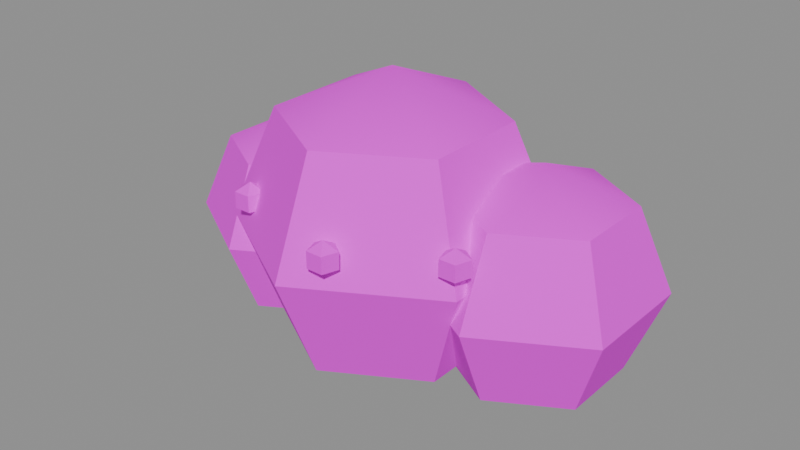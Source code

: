 # Source: PR_Nature_Cali.blend  (saved by Blender 5.2.45; exported with 4.5.12 LTS)
import bpy
from mathutils import Matrix  # noqa: F401  (used for matrix-valued properties, if any)

bpy.ops.wm.read_factory_settings(use_empty=True)
scene = bpy.context.scene
scene.name = 'Scene'

# ---- images (referenced by path relative to the original .blend; pixels are not part of the script)
import os
ASSET_DIR = os.environ.get("B2B_ASSET_DIR", "")  # directory of the original .blend (textures are referenced by path, not embedded)
HERE = os.path.dirname(os.path.abspath(__file__))  # packed textures are extracted next to this script under _unpacked/

def load_image(name, relpath, width, height, colorspace="sRGB"):
    """Load a texture the original file referenced (path relative to the .blend, or extracted next to this script)."""
    p = next((c for c in (os.path.join(HERE, relpath), os.path.join(ASSET_DIR, relpath)) if relpath and os.path.exists(c)), "")
    if p:
        img = bpy.data.images.load(p, check_existing=True)
        img.name = name
    else:  # same state as the original file: an image datablock whose file is absent (Cycles renders it pink)
        img = bpy.data.images.new(name, width, height)
        img.source = "FILE"
        img.filepath = "//" + (relpath or name)
    img.colorspace_settings.name = colorspace
    return img
img_t_palette_main = load_image('T_Palette_Main', 'T_Palette_Main.png', 1024, 1024, 'sRGB')

# ---- materials (node trees are filled in below, after node groups)
mat_m_palette = bpy.data.materials.new('M_Palette')

# ---- material node trees
mat_m_palette.use_nodes = True; mat_m_palette.node_tree.nodes.clear()
_N = mat_m_palette.node_tree.nodes; _L = mat_m_palette.node_tree.links
n0 = _N.new('ShaderNodeBsdfPrincipled'); n0.name = 'Principled BSDF'; n0.location = (-200, 100)
n0.inputs[2].default_value = 0.75
n0.inputs[10].default_value = 0.005
n0.inputs[13].default_value = 0.2
n1 = _N.new('ShaderNodeOutputMaterial'); n1.name = 'Material Output'; n1.location = (200, 100)
n2 = _N.new('ShaderNodeTexImage'); n2.name = 'Image Texture'; n2.location = (0, 0)
n2.image = img_t_palette_main
n2.interpolation = 'Closest'
_L.new(n0.outputs[0], n1.inputs[0])
_L.new(n2.outputs[0], n0.inputs[0])
n1.is_active_output = True

# ---- meshes
me_pr_nature_cali = bpy.data.meshes.new('PR_Nature_Cali')
me_pr_nature_cali.from_pydata([(0.0, 0.0, 0.756), (0.0, 0.297, 0.633), (0.0, 0.42, 0.336), (0.0, 0.297, 0.03902), (0.0, 0.0, -0.084), (0.2572, 0.1485, 0.633), (0.3637, 0.21, 0.336), (0.2572, 0.1485, 0.03902), (0.2572, -0.1485, 0.633), (0.3637, -0.21, 0.336), (0.2572, -0.1485, 0.03902), (-5.96e-08, -0.297, 0.633), (-7.451e-08, -0.42, 0.336), (-5.96e-08, -0.297, 0.03902), (-0.2572, -0.1485, 0.633), (-0.3637, -0.21, 0.336), (-0.2572, -0.1485, 0.03902), (-0.2572, 0.1485, 0.633), (-0.3637, 0.21, 0.336), (-0.2572, 0.1485, 0.03902), (0.38, 0.1, 0.576), (0.38, 0.3263, 0.4823), (0.38, 0.42, 0.256), (0.38, 0.3263, 0.02973), (0.38, 0.1, -0.064), (0.576, 0.2131, 0.4823), (0.6571, 0.26, 0.256), (0.576, 0.2131, 0.02973), (0.576, -0.01314, 0.4823), (0.6571, -0.06, 0.256), (0.576, -0.01314, 0.02973), (0.38, -0.1263, 0.4823), (0.38, -0.22, 0.256), (0.38, -0.1263, 0.02973), (0.184, -0.01314, 0.4823), (0.1029, -0.06, 0.256), (0.184, -0.01314, 0.02973), (0.184, 0.2131, 0.4823), (0.1029, 0.26, 0.256), (0.184, 0.2131, 0.02973), (-0.35, 0.05, 0.54), (-0.35, 0.2621, 0.4521), (-0.35, 0.35, 0.24), (-0.35, 0.2621, 0.02787), (-0.35, 0.05, -0.06), (-0.1663, 0.1561, 0.4521), (-0.09019, 0.2, 0.24), (-0.1663, 0.1561, 0.02787), (-0.1663, -0.05607, 0.4521), (-0.09019, -0.1, 0.24), (-0.1663, -0.05607, 0.02787), (-0.35, -0.1621, 0.4521), (-0.35, -0.25, 0.24), (-0.35, -0.1621, 0.02787), (-0.5337, -0.05607, 0.4521), (-0.6098, -0.1, 0.24), (-0.5337, -0.05607, 0.02787), (-0.5337, 0.1561, 0.4521), (-0.6098, 0.2, 0.24), (-0.5337, 0.1561, 0.02787), (0.1, -0.36, 0.465), (0.1, -0.321, 0.3975), (0.1, -0.36, 0.375), (0.1371, -0.348, 0.4425), (0.1371, -0.348, 0.3975), (0.1229, -0.3915, 0.4425), (0.1229, -0.3915, 0.3975), (0.07709, -0.3915, 0.4425), (0.07709, -0.3915, 0.3975), (0.06294, -0.348, 0.4425), (0.06294, -0.348, 0.3975), (0.1, -0.321, 0.4425), (-0.25, -0.25, 0.465), (-0.25, -0.211, 0.3975), (-0.25, -0.25, 0.375), (-0.2129, -0.238, 0.4425), (-0.2129, -0.238, 0.3975), (-0.2271, -0.2815, 0.4425), (-0.2271, -0.2815, 0.3975), (-0.2729, -0.2815, 0.4425), (-0.2729, -0.2815, 0.3975), (-0.2871, -0.238, 0.4425), (-0.2871, -0.238, 0.3975), (-0.25, -0.211, 0.4425), (0.35, -0.2, 0.465), (0.35, -0.161, 0.3975), (0.35, -0.2, 0.375), (0.3871, -0.188, 0.4425), (0.3871, -0.188, 0.3975), (0.3729, -0.2315, 0.4425), (0.3729, -0.2315, 0.3975), (0.3271, -0.2315, 0.4425), (0.3271, -0.2315, 0.3975), (0.3129, -0.188, 0.4425), (0.3129, -0.188, 0.3975), (0.35, -0.161, 0.4425)], [], [(3, 2, 6, 7), (1, 0, 5), (4, 3, 7), (2, 1, 5, 6), (7, 6, 9, 10), (5, 0, 8), (4, 7, 10), (6, 5, 8, 9), (10, 9, 12, 13), (8, 0, 11), (4, 10, 13), (9, 8, 11, 12), (13, 12, 15, 16), (11, 0, 14), (4, 13, 16), (12, 11, 14, 15), (16, 15, 18, 19), (14, 0, 17), (4, 16, 19), (15, 14, 17, 18), (18, 17, 1, 2), (19, 18, 2, 3), (17, 0, 1), (4, 19, 3), (23, 22, 26, 27), (21, 20, 25), (24, 23, 27), (22, 21, 25, 26), (27, 26, 29, 30), (25, 20, 28), (24, 27, 30), (26, 25, 28, 29), (30, 29, 32, 33), (28, 20, 31), (24, 30, 33), (29, 28, 31, 32), (33, 32, 35, 36), (31, 20, 34), (24, 33, 36), (32, 31, 34, 35), (36, 35, 38, 39), (34, 20, 37), (24, 36, 39), (35, 34, 37, 38), (38, 37, 21, 22), (39, 38, 22, 23), (37, 20, 21), (24, 39, 23), (43, 42, 46, 47), (41, 40, 45), (44, 43, 47), (42, 41, 45, 46), (45, 40, 48), (44, 47, 50), (46, 45, 48, 49), (47, 46, 49, 50), (50, 49, 52, 53), (48, 40, 51), (44, 50, 53), (49, 48, 51, 52), (53, 52, 55, 56), (51, 40, 54), (44, 53, 56), (52, 51, 54, 55), (56, 55, 58, 59), (54, 40, 57), (44, 56, 59), (55, 54, 57, 58), (59, 58, 42, 43), (57, 40, 41), (44, 59, 43), (58, 57, 41, 42), (62, 61, 64), (61, 71, 63, 64), (71, 60, 63), (62, 64, 66), (64, 63, 65, 66), (63, 60, 65), (62, 66, 68), (66, 65, 67, 68), (65, 60, 67), (62, 68, 70), (68, 67, 69, 70), (67, 60, 69), (62, 70, 61), (70, 69, 71, 61), (69, 60, 71), (74, 73, 76), (73, 83, 75, 76), (83, 72, 75), (74, 76, 78), (76, 75, 77, 78), (75, 72, 77), (74, 78, 80), (78, 77, 79, 80), (77, 72, 79), (74, 80, 82), (80, 79, 81, 82), (79, 72, 81), (74, 82, 73), (82, 81, 83, 73), (81, 72, 83), (86, 85, 88), (85, 95, 87, 88), (95, 84, 87), (86, 88, 90), (88, 87, 89, 90), (87, 84, 89), (86, 90, 92), (90, 89, 91, 92), (89, 84, 91), (86, 92, 94), (92, 91, 93, 94), (91, 84, 93), (86, 94, 85), (94, 93, 95, 85), (93, 84, 95)])
me_pr_nature_cali.polygons.foreach_set('use_smooth', [True] * 117)
_k = set([(1, 2), (1, 5), (1, 17), (2, 3), (2, 6), (2, 18), (3, 7), (3, 19), (5, 6), (5, 8), (6, 7), (6, 9), (7, 10), (8, 9), (8, 11), (9, 10), (9, 12), (10, 13), (11, 12), (11, 14), (12, 13), (12, 15), (13, 16), (14, 15), (14, 17), (15, 16), (15, 18), (16, 19), (17, 18), (18, 19), (21, 22), (21, 25), (21, 37), (22, 23), (22, 26), (22, 38), (23, 27), (23, 39), (25, 26), (25, 28), (26, 27), (26, 29), (27, 30), (28, 29), (28, 31), (29, 30), (29, 32), (30, 33), (31, 32), (31, 34), (32, 33), (32, 35), (33, 36), (34, 35), (34, 37), (35, 36), (35, 38), (36, 39), (37, 38), (38, 39), (41, 42), (41, 45), (41, 57), (42, 43), (42, 46), (42, 58), (43, 47), (43, 59), (45, 46), (45, 48), (46, 47), (46, 49), (47, 50), (48, 49), (48, 51), (49, 50), (49, 52), (50, 53), (51, 52), (51, 54), (52, 53), (52, 55), (53, 56), (54, 55), (54, 57), (55, 56), (55, 58), (56, 59), (57, 58), (58, 59), (60, 63), (60, 65), (60, 67), (60, 69), (60, 71), (61, 62), (61, 64), (61, 70), (61, 71), (62, 64), (62, 66), (62, 68), (62, 70), (63, 64), (63, 65), (63, 71), (64, 66), (65, 66), (65, 67), (66, 68), (67, 68), (67, 69), (68, 70), (69, 70), (69, 71), (72, 75), (72, 77), (72, 79), (72, 81), (72, 83), (73, 74), (73, 76), (73, 82), (73, 83), (74, 76), (74, 78), (74, 80), (74, 82), (75, 76), (75, 77), (75, 83), (76, 78), (77, 78), (77, 79), (78, 80), (79, 80), (79, 81), (80, 82), (81, 82), (81, 83), (84, 87), (84, 89), (84, 91), (84, 93), (84, 95), (85, 86), (85, 88), (85, 94), (85, 95), (86, 88), (86, 90), (86, 92), (86, 94), (87, 88), (87, 89), (87, 95), (88, 90), (89, 90), (89, 91), (90, 92), (91, 92), (91, 93), (92, 94), (93, 94), (93, 95)])
me_pr_nature_cali.attributes.new('sharp_edge', 'BOOLEAN', 'EDGE').data.foreach_set('value', [ (min(e.vertices), max(e.vertices)) in _k for e in me_pr_nature_cali.edges])
_uv = me_pr_nature_cali.uv_layers.new(name='UVMap')
_uv.uv.foreach_set('vector', [0.5938, 0.8438, 0.5938, 0.8438, 0.5938, 0.8438, 0.5938, 0.8438, 0.5938, 0.8438, 0.5938, 0.8438, 0.5938, 0.8438, 0.5938, 0.8438, 0.5938, 0.8438, 0.5938, 0.8438, 0.5938, 0.8438, 0.5938, 0.8438, 0.5938, 0.8438, 0.5938, 0.8438, 0.5938, 0.8438, 0.5938, 0.8438, 0.5938, 0.8438, 0.5938, 0.8438, 0.5938, 0.8438, 0.5938, 0.8438, 0.5938, 0.8438, 0.5938, 0.8438, 0.5938, 0.8438, 0.5938, 0.8438, 0.5938, 0.8438, 0.5938, 0.8438, 0.5938, 0.8438, 0.5938, 0.8438, 0.5938, 0.8438, 0.5938, 0.8438, 0.5938, 0.8438, 0.5938, 0.8438, 0.5938, 0.8438, 0.5938, 0.8438, 0.5938, 0.8438, 0.5938, 0.8438, 0.5938, 0.8438, 0.5938, 0.8438, 0.5938, 0.8438, 0.5938, 0.8438, 0.5938, 0.8438, 0.5938, 0.8438, 0.5938, 0.8438, 0.5938, 0.8438, 0.5938, 0.8438, 0.5938, 0.8438, 0.5938, 0.8438, 0.5938, 0.8438, 0.5938, 0.8438, 0.5938, 0.8438, 0.5938, 0.8438, 0.5938, 0.8438, 0.5938, 0.8438, 0.5938, 0.8438, 0.5938, 0.8438, 0.5938, 0.8438, 0.5938, 0.8438, 0.5938, 0.8438, 0.5938, 0.8438, 0.5938, 0.8438, 0.5938, 0.8438, 0.5938, 0.8438, 0.5938, 0.8438, 0.5938, 0.8438, 0.5938, 0.8438, 0.5938, 0.8438, 0.5938, 0.8438, 0.5938, 0.8438, 0.5938, 0.8438, 0.5938, 0.8438, 0.5938, 0.8438, 0.5938, 0.8438, 0.5938, 0.8438, 0.5938, 0.8438, 0.5938, 0.8438, 0.5938, 0.8438, 0.5938, 0.8438, 0.5938, 0.8438, 0.5938, 0.8438, 0.5938, 0.8438, 0.5938, 0.8438, 0.5938, 0.8438, 0.5938, 0.8438, 0.5938, 0.8438, 0.5312, 0.9688, 0.5312, 0.9688, 0.5312, 0.9688, 0.5312, 0.9688, 0.5312, 0.9688, 0.5312, 0.9688, 0.5312, 0.9688, 0.5312, 0.9688, 0.5312, 0.9688, 0.5312, 0.9688, 0.5312, 0.9688, 0.5312, 0.9688, 0.5312, 0.9688, 0.5312, 0.9688, 0.5312, 0.9688, 0.5312, 0.9688, 0.5312, 0.9688, 0.5312, 0.9688, 0.5312, 0.9688, 0.5312, 0.9688, 0.5312, 0.9688, 0.5312, 0.9688, 0.5312, 0.9688, 0.5312, 0.9688, 0.5312, 0.9688, 0.5312, 0.9688, 0.5312, 0.9688, 0.5312, 0.9688, 0.5312, 0.9688, 0.5312, 0.9688, 0.5312, 0.9688, 0.5312, 0.9688, 0.5312, 0.9688, 0.5312, 0.9688, 0.5312, 0.9688, 0.5312, 0.9688, 0.5312, 0.9688, 0.5312, 0.9688, 0.5312, 0.9688, 0.5312, 0.9688, 0.5312, 0.9688, 0.5312, 0.9688, 0.5312, 0.9688, 0.5312, 0.9688, 0.5312, 0.9688, 0.5312, 0.9688, 0.5312, 0.9688, 0.5312, 0.9688, 0.5312, 0.9688, 0.5312, 0.9688, 0.5312, 0.9688, 0.5312, 0.9688, 0.5312, 0.9688, 0.5312, 0.9688, 0.5312, 0.9688, 0.5312, 0.9688, 0.5312, 0.9688, 0.5312, 0.9688, 0.5312, 0.9688, 0.5312, 0.9688, 0.5312, 0.9688, 0.5312, 0.9688, 0.5312, 0.9688, 0.5312, 0.9688, 0.5312, 0.9688, 0.5312, 0.9688, 0.5312, 0.9688, 0.5312, 0.9688, 0.5312, 0.9688, 0.5312, 0.9688, 0.5312, 0.9688, 0.5312, 0.9688, 0.5312, 0.9688, 0.5312, 0.9688, 0.5312, 0.9688, 0.5312, 0.9688, 0.5312, 0.9688, 0.5312, 0.9688, 0.5312, 0.9688, 0.5312, 0.9688, 0.5312, 0.9688, 0.5312, 0.9688, 0.5312, 0.9688, 0.5312, 0.9688, 0.5312, 0.9688, 0.5312, 0.9688, 0.5312, 0.9688, 0.5312, 0.9688, 0.5312, 0.9688, 0.5312, 0.9688, 0.5312, 0.9688, 0.5312, 0.9688, 0.5312, 0.9688, 0.5312, 0.9688, 0.5312, 0.9688, 0.5312, 0.9688, 0.5312, 0.9688, 0.5312, 0.9688, 0.5312, 0.9688, 0.5312, 0.9688, 0.5312, 0.9688, 0.5312, 0.9688, 0.5312, 0.9688, 0.5312, 0.9688, 0.5312, 0.9688, 0.5312, 0.9688, 0.5312, 0.9688, 0.5312, 0.9688, 0.5312, 0.9688, 0.5312, 0.9688, 0.5312, 0.9688, 0.5312, 0.9688, 0.5312, 0.9688, 0.5312, 0.9688, 0.5312, 0.9688, 0.5312, 0.9688, 0.5312, 0.9688, 0.5312, 0.9688, 0.5312, 0.9688, 0.5312, 0.9688, 0.5312, 0.9688, 0.5312, 0.9688, 0.5312, 0.9688, 0.5312, 0.9688, 0.5312, 0.9688, 0.5312, 0.9688, 0.5312, 0.9688, 0.5312, 0.9688, 0.5312, 0.9688, 0.5312, 0.9688, 0.5312, 0.9688, 0.5312, 0.9688, 0.5312, 0.9688, 0.5312, 0.9688, 0.5312, 0.9688, 0.5312, 0.9688, 0.5312, 0.9688, 0.5312, 0.9688, 0.5312, 0.9688, 0.5312, 0.9688, 0.5312, 0.9688, 0.5312, 0.9688, 0.5312, 0.9688, 0.5312, 0.9688, 0.5312, 0.9688, 0.5312, 0.9688, 0.5312, 0.9688, 0.5312, 0.9688, 0.5312, 0.9688, 0.5312, 0.9688, 0.5312, 0.9688, 0.5312, 0.9688, 0.5312, 0.9688, 0.5312, 0.9688, 0.5312, 0.9688, 0.5312, 0.9688, 0.5312, 0.9688, 0.5312, 0.9688, 0.5312, 0.9688, 0.5312, 0.9688, 0.5312, 0.9688, 0.5312, 0.9688, 0.5312, 0.9688, 0.5312, 0.9688, 0.5312, 0.9688, 0.5312, 0.9688, 0.5312, 0.9688, 0.5312, 0.9688, 0.4688, 0.9688, 0.4688, 0.9688, 0.4688, 0.9688, 0.4688, 0.9688, 0.4688, 0.9688, 0.4688, 0.9688, 0.4688, 0.9688, 0.4688, 0.9688, 0.4688, 0.9688, 0.4688, 0.9688, 0.4688, 0.9688, 0.4688, 0.9688, 0.4688, 0.9688, 0.4688, 0.9688, 0.4688, 0.9688, 0.4688, 0.9688, 0.4688, 0.9688, 0.4688, 0.9688, 0.4688, 0.9688, 0.4688, 0.9688, 0.4688, 0.9688, 0.4688, 0.9688, 0.4688, 0.9688, 0.4688, 0.9688, 0.4688, 0.9688, 0.4688, 0.9688, 0.4688, 0.9688, 0.4688, 0.9688, 0.4688, 0.9688, 0.4688, 0.9688, 0.4688, 0.9688, 0.4688, 0.9688, 0.4688, 0.9688, 0.4688, 0.9688, 0.4688, 0.9688, 0.4688, 0.9688, 0.4688, 0.9688, 0.4688, 0.9688, 0.4688, 0.9688, 0.4688, 0.9688, 0.4688, 0.9688, 0.4688, 0.9688, 0.4688, 0.9688, 0.4688, 0.9688, 0.4688, 0.9688, 0.4688, 0.9688, 0.4688, 0.9688, 0.4688, 0.9688, 0.4688, 0.9688, 0.4688, 0.9688, 0.4688, 0.9688, 0.4688, 0.9688, 0.4688, 0.9688, 0.4688, 0.9688, 0.4688, 0.9688, 0.4688, 0.9688, 0.4688, 0.9688, 0.4688, 0.9688, 0.4688, 0.9688, 0.4688, 0.9688, 0.4688, 0.9688, 0.4688, 0.9688, 0.4688, 0.9688, 0.4688, 0.9688, 0.4688, 0.9688, 0.4688, 0.9688, 0.4688, 0.9688, 0.4688, 0.9688, 0.4688, 0.9688, 0.4688, 0.9688, 0.4688, 0.9688, 0.4688, 0.9688, 0.4688, 0.9688, 0.4688, 0.9688, 0.4688, 0.9688, 0.4688, 0.9688, 0.4688, 0.9688, 0.4688, 0.9688, 0.4688, 0.9688, 0.4688, 0.9688, 0.4688, 0.9688, 0.4688, 0.9688, 0.4688, 0.9688, 0.4688, 0.9688, 0.4688, 0.9688, 0.4688, 0.9688, 0.4688, 0.9688, 0.4688, 0.9688, 0.4688, 0.9688, 0.4688, 0.9688, 0.4688, 0.9688, 0.4688, 0.9688, 0.4688, 0.9688, 0.4688, 0.9688, 0.4688, 0.9688, 0.4688, 0.9688, 0.4688, 0.9688, 0.4688, 0.9688, 0.4688, 0.9688, 0.4688, 0.9688, 0.4688, 0.9688, 0.4688, 0.9688, 0.4688, 0.9688, 0.4688, 0.9688, 0.4688, 0.9688, 0.4688, 0.9688, 0.4688, 0.9688, 0.4688, 0.9688, 0.4688, 0.9688, 0.4688, 0.9688, 0.4688, 0.9688, 0.4688, 0.9688, 0.4688, 0.9688, 0.4688, 0.9688, 0.4688, 0.9688, 0.4688, 0.9688, 0.4688, 0.9688, 0.4688, 0.9688, 0.4688, 0.9688, 0.4688, 0.9688, 0.4688, 0.9688, 0.4688, 0.9688, 0.4688, 0.9688, 0.4688, 0.9688, 0.4688, 0.9688, 0.4688, 0.9688, 0.4688, 0.9688, 0.4688, 0.9688, 0.4688, 0.9688, 0.4688, 0.9688, 0.4688, 0.9688, 0.4688, 0.9688, 0.4688, 0.9688, 0.4688, 0.9688, 0.4688, 0.9688, 0.4688, 0.9688, 0.4688, 0.9688, 0.4688, 0.9688, 0.4688, 0.9688, 0.4688, 0.9688, 0.4688, 0.9688, 0.4688, 0.9688, 0.4688, 0.9688, 0.4688, 0.9688, 0.4688, 0.9688, 0.4688, 0.9688, 0.4688, 0.9688, 0.4688, 0.9688, 0.4688, 0.9688, 0.4688, 0.9688])
me_pr_nature_cali.materials.append(mat_m_palette)
me_pr_nature_cali.update()

# ---- objects
ob_pr_nature_cali = bpy.data.objects.new('PR_Nature_Cali', me_pr_nature_cali)

# ---- transforms, parenting, visibility, modifiers, constraints
ob_pr_nature_cali.location = (0.0, 0.0, 0.0)

# ---- collection membership
scene.collection.objects.link(ob_pr_nature_cali)

# ---- scene / render settings (as saved in the file)
scene.frame_start = 1; scene.frame_end = 250; scene.frame_set(1)
scene.render.engine = 'BLENDER_EEVEE_NEXT'
scene.render.bake_bias = 0.0
scene.render.bake_samples = 0
scene.render.compositor_device = 'GPU'
scene.eevee.use_volume_custom_range = False
scene.eevee.fast_gi_thickness_near = 0.1
scene.eevee.fast_gi_thickness_far = 0.0
scene.eevee.ray_tracing_options.screen_trace_thickness = 0.1
bpy.context.view_layer.update()

# ---- added for rendering (the .blend has no active camera and no usable light): camera, sun + grey world if the file has none
cam_auto = bpy.data.cameras.new('AutoCamera')
cam_auto.lens = 50.0
cam_auto.sensor_width = 36.0
cam_auto.clip_end = 1000.0
ob_auto_camera = bpy.data.objects.new('AutoCamera', cam_auto)
scene.collection.objects.link(ob_auto_camera)
ob_auto_camera.location = (1.63055, -1.92827, 1.62151)
ob_auto_camera.rotation_euler = (1.09748, -7.21219e-08, 0.694738)
scene.camera = ob_auto_camera
light_auto_sun = bpy.data.lights.new('AutoSun', 'SUN')
light_auto_sun.energy = 3.0
light_auto_sun.angle = 0.0523599
ob_auto_sun = bpy.data.objects.new('AutoSun', light_auto_sun)
scene.collection.objects.link(ob_auto_sun)
ob_auto_sun.rotation_euler = (0.872665, 0.174533, 0.523599)
if scene.world is None:
    world_auto = bpy.data.worlds.new('AutoWorld')
    world_auto.color = (0.3, 0.3, 0.3)
    scene.world = world_auto
bpy.context.view_layer.update()
